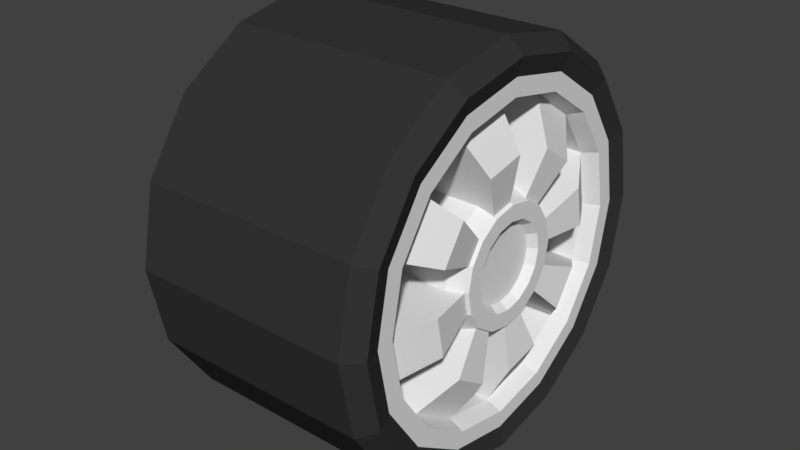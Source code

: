 # Source: wheel.blend  (saved by Blender 2.77.0; exported with 4.5.12 LTS)
import bpy
from mathutils import Matrix  # noqa: F401  (used for matrix-valued properties, if any)

bpy.ops.wm.read_factory_settings(use_empty=True)
scene = bpy.context.scene
scene.name = 'Scene'

# ---- collections
col_collection_1 = bpy.data.collections.new('Collection 1'); scene.collection.children.link(col_collection_1)

# ---- materials (node trees are filled in below, after node groups)
mat_tyre = bpy.data.materials.new('tyre')
mat_tyre.alpha_threshold = 0.0
mat_tyre.use_transparent_shadow = False
mat_tyre.diffuse_color = (0.03522, 0.03522, 0.03522, 1.0)
mat_tyre.roughness = 0.5
mat_rim = bpy.data.materials.new('rim')
mat_rim.alpha_threshold = 0.0
mat_rim.use_transparent_shadow = False
mat_rim.roughness = 0.5

# ---- material node trees

# ---- world
world_world = bpy.data.worlds.new('World'); scene.world = world_world
world_world.color = (0.05088, 0.05088, 0.05088)
world_world.use_sun_shadow = False
world_world.sun_shadow_jitter_overblur = 0.0
world_world.cycles.sampling_method = 'MANUAL'

# ---- meshes
me_cylinder = bpy.data.meshes.new('Cylinder')
me_cylinder.from_pydata([(-0.135, 5.085e-08, -0.2526), (0.1416, 7.343e-08, -0.2526), (-0.135, -0.09666, -0.2334), (0.1416, -0.09666, -0.2334), (-0.135, -0.1786, -0.1786), (0.1416, -0.1786, -0.1786), (-0.135, -0.2334, -0.09666), (0.1416, -0.2334, -0.09666), (-0.135, -0.2526, 6.729e-09), (0.1416, -0.2526, 2.931e-08), (-0.135, -0.2334, 0.09666), (0.1416, -0.2334, 0.09666), (-0.135, -0.1786, 0.1786), (0.1416, -0.1786, 0.1786), (-0.135, -0.09666, 0.2334), (0.1416, -0.09666, 0.2334), (-0.135, 1.321e-08, 0.2526), (0.1416, 3.579e-08, 0.2526), (-0.135, 0.09666, 0.2334), (0.1416, 0.09666, 0.2334), (-0.135, 0.1786, 0.1786), (0.1416, 0.1786, 0.1786), (-0.135, 0.2334, 0.09666), (0.1416, 0.2334, 0.09666), (-0.135, 0.2526, -7.985e-10), (0.1416, 0.2526, 1.426e-08), (-0.135, 0.2334, -0.09666), (0.1416, 0.2334, -0.09666), (-0.135, 0.1786, -0.1786), (0.1416, 0.1786, -0.1786), (-0.135, 0.09666, -0.2334), (0.1416, 0.09666, -0.2334), (0.1608, -0.08956, -0.2162), (0.1608, 7.622e-08, -0.234), (0.1608, -0.1655, -0.1655), (0.1608, -0.2162, -0.08956), (0.1608, -0.234, 2.83e-08), (0.1608, -0.2162, 0.08956), (0.1608, -0.1655, 0.1655), (0.1608, -0.08956, 0.2162), (0.1608, 4.135e-08, 0.234), (0.1608, 0.08956, 0.2162), (0.1608, 0.1655, 0.1655), (0.1608, 0.2162, 0.08956), (0.1608, 0.234, 1.435e-08), (0.1608, 0.2162, -0.08956), (0.1608, 0.1655, -0.1655), (0.1608, 0.08956, -0.2162), (0.1547, -0.08105, -0.1957), (0.1547, 7.412e-08, -0.2118), (0.1547, -0.1498, -0.1498), (0.1547, -0.1957, -0.08105), (0.1547, -0.2118, 2.764e-08), (0.1547, -0.1957, 0.08105), (0.1547, -0.1498, 0.1498), (0.1547, -0.08105, 0.1957), (0.1547, 4.256e-08, 0.2118), (0.1547, 0.08105, 0.1957), (0.1547, 0.1498, 0.1498), (0.1547, 0.1957, 0.08105), (0.1547, 0.2118, 1.502e-08), (0.1547, 0.1957, -0.08105), (0.1547, 0.1498, -0.1498), (0.1547, 0.08105, -0.1957), (0.1547, -0.07285, -0.1759), (0.1547, 7.3e-08, -0.1904), (0.1547, -0.1346, -0.1346), (0.1547, -0.1759, -0.07285), (0.1547, -0.1904, 2.768e-08), (0.1547, -0.1759, 0.07285), (0.1547, -0.1346, 0.1346), (0.1547, -0.07285, 0.1759), (0.1547, 4.464e-08, 0.1904), (0.1547, 0.07285, 0.1759), (0.1547, 0.1346, 0.1346), (0.1547, 0.1759, 0.07285), (0.1547, 0.1904, 1.633e-08), (0.1547, 0.1759, -0.07285), (0.1547, 0.1346, -0.1346), (0.1547, 0.07285, -0.1759), (0.1348, -0.06997, -0.1689), (0.1348, 7.014e-08, -0.1828), (0.1348, -0.1293, -0.1293), (0.1348, -0.1689, -0.06997), (0.1348, -0.1828, 2.586e-08), (0.1348, -0.1689, 0.06997), (0.1348, -0.1293, 0.1293), (0.1348, -0.06997, 0.1689), (0.1348, 4.29e-08, 0.1828), (0.1348, 0.06997, 0.1689), (0.1348, 0.1293, 0.1293), (0.1348, 0.1689, 0.06997), (0.1348, 0.1828, 1.496e-08), (0.1348, 0.1689, -0.06997), (0.1348, 0.1293, -0.1293), (0.1348, 0.06997, -0.1689), (0.1348, -0.03186, -0.07692), (0.1348, 6.614e-08, -0.08326), (0.1348, -0.05887, -0.05887), (0.1348, -0.07692, -0.03186), (0.1348, -0.08326, 2.583e-08), (0.1348, -0.07692, 0.03186), (0.1348, -0.05887, 0.05887), (0.1348, -0.03186, 0.07692), (0.1348, 5.373e-08, 0.08326), (0.1348, 0.03186, 0.07692), (0.1348, 0.05887, 0.05887), (0.1348, 0.07692, 0.03186), (0.1348, 0.08326, 2.086e-08), (0.1348, 0.07692, -0.03186), (0.1348, 0.05887, -0.05887), (0.1348, 0.03186, -0.07692), (0.1578, -0.02812, -0.06789), (0.1578, 6.558e-08, -0.07348), (0.1578, -0.05196, -0.05196), (0.1578, -0.06789, -0.02812), (0.1578, -0.07348, 2.582e-08), (0.1578, -0.06789, 0.02812), (0.1578, -0.05196, 0.05196), (0.1578, -0.02812, 0.06789), (0.1578, 5.463e-08, 0.07348), (0.1578, 0.02812, 0.06789), (0.1578, 0.05196, 0.05196), (0.1578, 0.06789, 0.02812), (0.1578, 0.07348, 2.144e-08), (0.1578, 0.06789, -0.02812), (0.1578, 0.05196, -0.05196), (0.1578, 0.02812, -0.06789), (0.1631, -0.09308, -0.09308), (0.1631, -0.05037, -0.1216), (0.1631, -0.1316, 2.623e-08), (0.1631, -0.1216, -0.05037), (0.1631, -0.09308, 0.09308), (0.1631, -0.1216, 0.05037), (0.1631, 5.103e-08, 0.1316), (0.1631, -0.05037, 0.1216), (0.1631, 0.09308, 0.09308), (0.1631, 0.05037, 0.1216), (0.1631, 0.1316, 1.839e-08), (0.1631, 0.1216, 0.05037), (0.1631, 0.09308, -0.09308), (0.1631, 0.1216, -0.05037), (0.1631, 7.064e-08, -0.1316), (0.1631, 0.05037, -0.1216), (0.1512, -0.04238, -0.04238), (0.1512, -0.02294, -0.05538), (0.1512, -0.05994, 2.621e-08), (0.1512, -0.05538, -0.02294), (0.1512, -0.04238, 0.04238), (0.1512, -0.05538, 0.02294), (0.1512, 5.883e-08, 0.05994), (0.1512, -0.02294, 0.05538), (0.1512, 0.04238, 0.04238), (0.1512, 0.02294, 0.05538), (0.1512, 0.05994, 2.264e-08), (0.1512, 0.05538, 0.02294), (0.1512, 0.04238, -0.04238), (0.1512, 0.05538, -0.02294), (0.1512, 6.776e-08, -0.05994), (0.1512, 0.02294, -0.05538), (0.1578, -0.02055, -0.04962), (0.1578, 6.431e-08, -0.0537), (0.1578, -0.03797, -0.03797), (0.1578, -0.04962, -0.02055), (0.1578, -0.0537, 2.574e-08), (0.1578, -0.04962, 0.02055), (0.1578, -0.03797, 0.03797), (0.1578, -0.02055, 0.04962), (0.1578, 5.63e-08, 0.0537), (0.1578, 0.02055, 0.04962), (0.1578, 0.03797, 0.03797), (0.1578, 0.04962, 0.02055), (0.1578, 0.0537, 2.254e-08), (0.1578, 0.04962, -0.02055), (0.1578, 0.03797, -0.03797), (0.1578, 0.02055, -0.04962), (0.1469, -0.01802, -0.0435), (0.1469, 6.309e-08, -0.04708), (0.1469, -0.03329, -0.03329), (0.1469, -0.0435, -0.01802), (0.1469, -0.04708, 2.385e-08), (0.1469, -0.0435, 0.01802), (0.1469, -0.03329, 0.03329), (0.1469, -0.01802, 0.0435), (0.1469, 5.608e-08, 0.04708), (0.1469, 0.01802, 0.0435), (0.1469, 0.03329, 0.03329), (0.1469, 0.0435, 0.01802), (0.1469, 0.04708, 2.104e-08), (0.1469, 0.0435, -0.01802), (0.1469, 0.03329, -0.03329), (0.1469, 0.01802, -0.0435), (0.02857, -0.06997, -0.1689), (0.02857, 5.751e-08, -0.1828), (0.02857, -0.1689, -0.06997), (0.02857, -0.1293, -0.1293), (0.02857, -0.1689, 0.06997), (0.02857, -0.1828, 4.313e-09), (0.02857, -0.06997, 0.1689), (0.02857, -0.1293, 0.1293), (0.02857, 0.06997, 0.1689), (0.02857, 3.026e-08, 0.1828), (0.02857, 0.1689, 0.06997), (0.02857, 0.1293, 0.1293), (0.02857, 0.1689, -0.06997), (0.02857, 0.1828, -6.585e-09), (0.02857, 0.06997, -0.1689), (0.02857, 0.1293, -0.1293), (0.02857, -0.03186, -0.07692), (0.02857, 5.351e-08, -0.08326), (0.02857, -0.07692, -0.03186), (0.02857, -0.05887, -0.05887), (0.02857, -0.07692, 0.03186), (0.02857, -0.08326, 4.279e-09), (0.02857, -0.03186, 0.07692), (0.02857, -0.05887, 0.05887), (0.02857, 0.03186, 0.07692), (0.02857, 4.11e-08, 0.08326), (0.02857, 0.07692, 0.03186), (0.02857, 0.05887, 0.05887), (0.02857, 0.07692, -0.03186), (0.02857, 0.08326, -6.832e-10), (0.02857, 0.03186, -0.07692), (0.02857, 0.05887, -0.05887), (-0.1526, 4.722e-08, -0.2188), (-0.1526, -0.08372, -0.2021), (-0.1526, -0.1547, -0.1547), (-0.1526, -0.2021, -0.08372), (-0.1526, -0.2188, 1.933e-09), (-0.1526, -0.2021, 0.08372), (-0.1526, -0.1547, 0.1547), (-0.1526, -0.08372, 0.2021), (-0.1526, 1.462e-08, 0.2188), (-0.1526, 0.08372, 0.2021), (-0.1526, 0.1547, 0.1547), (-0.1526, 0.2021, 0.08372), (-0.1526, 0.2188, -4.587e-09), (-0.1526, 0.2021, -0.08372), (-0.1526, 0.1547, -0.1547), (-0.1526, 0.08372, -0.2021), (-0.01013, 5.569e-08, -0.2188), (-0.01013, -0.08372, -0.2021), (-0.01013, -0.1547, -0.1547), (-0.01013, -0.2021, -0.08372), (-0.01013, -0.2188, 9.735e-09), (-0.01013, -0.2021, 0.08372), (-0.01013, -0.1547, 0.1547), (-0.01013, -0.08372, 0.2021), (-0.01013, 2.309e-08, 0.2188), (-0.01013, 0.08372, 0.2021), (-0.01013, 0.1547, 0.1547), (-0.01013, 0.2021, 0.08372), (-0.01013, 0.2188, 3.215e-09), (-0.01013, 0.2021, -0.08372), (-0.01013, 0.1547, -0.1547), (-0.01013, 0.08372, -0.2021)], [], [(0, 1, 3, 2), (2, 3, 5, 4), (4, 5, 7, 6), (6, 7, 9, 8), (8, 9, 11, 10), (10, 11, 13, 12), (12, 13, 15, 14), (14, 15, 17, 16), (16, 17, 19, 18), (18, 19, 21, 20), (20, 21, 23, 22), (22, 23, 25, 24), (24, 25, 27, 26), (26, 27, 29, 28), (19, 17, 40, 41), (28, 29, 31, 30), (30, 31, 1, 0), (12, 14, 231, 230), (33, 47, 63, 49), (29, 27, 45, 46), (5, 3, 32, 34), (15, 13, 38, 39), (25, 23, 43, 44), (11, 9, 36, 37), (21, 19, 41, 42), (31, 29, 46, 47), (7, 5, 34, 35), (17, 15, 39, 40), (3, 1, 33, 32), (27, 25, 44, 45), (13, 11, 37, 38), (23, 21, 42, 43), (1, 31, 47, 33), (9, 7, 35, 36), (62, 61, 77, 78), (41, 40, 56, 57), (34, 32, 48, 50), (42, 41, 57, 58), (35, 34, 50, 51), (43, 42, 58, 59), (36, 35, 51, 52), (44, 43, 59, 60), (37, 36, 52, 53), (45, 44, 60, 61), (38, 37, 53, 54), (46, 45, 61, 62), (39, 38, 54, 55), (47, 46, 62, 63), (40, 39, 55, 56), (32, 33, 49, 48), (68, 67, 83, 84), (55, 54, 70, 71), (63, 62, 78, 79), (56, 55, 71, 72), (48, 49, 65, 64), (49, 63, 79, 65), (57, 56, 72, 73), (50, 48, 64, 66), (58, 57, 73, 74), (51, 50, 66, 67), (59, 58, 74, 75), (52, 51, 67, 68), (60, 59, 75, 76), (53, 52, 68, 69), (61, 60, 76, 77), (54, 53, 69, 70), (109, 93, 204, 220), (76, 75, 91, 92), (69, 68, 84, 85), (77, 76, 92, 93), (70, 69, 85, 86), (78, 77, 93, 94), (71, 70, 86, 87), (79, 78, 94, 95), (72, 71, 87, 88), (64, 65, 81, 80), (65, 79, 95, 81), (73, 72, 88, 89), (66, 64, 80, 82), (74, 73, 89, 90), (67, 66, 82, 83), (75, 74, 90, 91), (110, 109, 125, 126), (84, 83, 131, 130), (107, 108, 154, 155), (85, 84, 197, 196), (108, 109, 220, 221), (108, 92, 138, 154), (81, 95, 143, 142), (101, 85, 196, 212), (92, 108, 221, 205), (100, 84, 130, 146), (82, 80, 129, 128), (83, 82, 195, 194), (106, 107, 218, 219), (105, 106, 152, 153), (84, 100, 213, 197), (91, 107, 155, 139), (116, 115, 163, 164), (103, 102, 118, 119), (111, 110, 126, 127), (104, 103, 119, 120), (96, 97, 113, 112), (97, 111, 127, 113), (105, 104, 120, 121), (98, 96, 112, 114), (106, 105, 121, 122), (99, 98, 114, 115), (107, 106, 122, 123), (100, 99, 115, 116), (108, 107, 123, 124), (101, 100, 116, 117), (109, 108, 124, 125), (102, 101, 117, 118), (128, 129, 145, 144), (136, 137, 153, 152), (130, 131, 147, 146), (138, 139, 155, 154), (132, 133, 149, 148), (140, 141, 157, 156), (134, 135, 151, 150), (142, 143, 159, 158), (85, 101, 149, 133), (93, 109, 157, 141), (109, 110, 156, 157), (86, 85, 133, 132), (102, 86, 132, 148), (96, 98, 144, 145), (110, 94, 140, 156), (111, 97, 158, 159), (88, 87, 135, 134), (87, 103, 151, 135), (104, 88, 134, 150), (99, 100, 146, 147), (95, 111, 159, 143), (89, 105, 153, 137), (90, 89, 137, 136), (97, 81, 142, 158), (80, 96, 145, 129), (101, 102, 148, 149), (98, 82, 128, 144), (92, 91, 139, 138), (106, 90, 136, 152), (103, 104, 150, 151), (83, 99, 147, 131), (94, 93, 141, 140), (172, 171, 187, 188), (124, 123, 171, 172), (117, 116, 164, 165), (125, 124, 172, 173), (118, 117, 165, 166), (126, 125, 173, 174), (119, 118, 166, 167), (127, 126, 174, 175), (120, 119, 167, 168), (112, 113, 161, 160), (113, 127, 175, 161), (121, 120, 168, 169), (114, 112, 160, 162), (122, 121, 169, 170), (115, 114, 162, 163), (123, 122, 170, 171), (176, 177, 191, 190, 189, 188, 187, 186, 185, 184, 183, 182, 181, 180, 179, 178), (165, 164, 180, 181), (173, 172, 188, 189), (166, 165, 181, 182), (174, 173, 189, 190), (167, 166, 182, 183), (175, 174, 190, 191), (168, 167, 183, 184), (160, 161, 177, 176), (161, 175, 191, 177), (169, 168, 184, 185), (162, 160, 176, 178), (170, 169, 185, 186), (163, 162, 178, 179), (171, 170, 186, 187), (164, 163, 179, 180), (200, 201, 217, 216), (194, 195, 211, 210), (202, 203, 219, 218), (196, 197, 213, 212), (204, 205, 221, 220), (198, 199, 215, 214), (206, 207, 223, 222), (192, 193, 209, 208), (97, 96, 208, 209), (86, 102, 215, 199), (110, 111, 222, 223), (87, 86, 199, 198), (94, 110, 223, 207), (98, 99, 210, 211), (103, 87, 198, 214), (88, 104, 217, 201), (89, 88, 201, 200), (111, 95, 206, 222), (105, 89, 200, 216), (100, 101, 212, 213), (81, 97, 209, 193), (96, 80, 192, 208), (91, 90, 203, 202), (82, 98, 211, 195), (102, 103, 214, 215), (90, 106, 219, 203), (93, 92, 205, 204), (99, 83, 194, 210), (104, 105, 216, 217), (80, 81, 193, 192), (107, 91, 202, 218), (95, 94, 207, 206), (233, 234, 250, 249), (22, 24, 236, 235), (8, 10, 229, 228), (18, 20, 234, 233), (28, 30, 239, 238), (4, 6, 227, 226), (14, 16, 232, 231), (0, 2, 225, 224), (24, 26, 237, 236), (10, 12, 230, 229), (20, 22, 235, 234), (30, 0, 224, 239), (6, 8, 228, 227), (16, 18, 233, 232), (26, 28, 238, 237), (2, 4, 226, 225), (240, 241, 242, 243, 244, 245, 246, 247, 248, 249, 250, 251, 252, 253, 254, 255), (226, 227, 243, 242), (234, 235, 251, 250), (227, 228, 244, 243), (235, 236, 252, 251), (228, 229, 245, 244), (236, 237, 253, 252), (229, 230, 246, 245), (237, 238, 254, 253), (230, 231, 247, 246), (238, 239, 255, 254), (231, 232, 248, 247), (224, 225, 241, 240), (239, 224, 240, 255), (232, 233, 249, 248), (225, 226, 242, 241)])
me_cylinder.polygons.foreach_set('material_index', [0, 0, 0, 0, 0, 0, 0, 0, 0, 0, 0, 0, 0, 0, 0, 0, 0, 0, 0, 0, 0, 0, 0, 0, 0, 0, 0, 0, 0, 0, 0, 0, 0, 0, 1, 0, 0, 0, 0, 0, 0, 0, 0, 0, 0, 0, 0, 0, 0, 0, 1, 1, 1, 1, 1, 1, 1, 1, 1, 1, 1, 1, 1, 1, 1, 1, 1, 1, 1, 1, 1, 1, 1, 1, 1, 1, 1, 1, 1, 1, 1, 1, 1, 1, 1, 1, 1, 1, 1, 1, 1, 1, 1, 1, 1, 1, 1, 1, 1, 1, 1, 1, 1, 1, 1, 1, 1, 1, 1, 1, 1, 1, 1, 1, 1, 1, 1, 1, 1, 1, 1, 1, 1, 1, 1, 1, 1, 1, 1, 1, 1, 1, 1, 1, 1, 1, 1, 1, 1, 1, 1, 1, 1, 1, 1, 1, 1, 1, 1, 1, 1, 1, 1, 1, 1, 1, 1, 1, 1, 1, 1, 1, 1, 1, 1, 1, 1, 1, 1, 1, 1, 1, 1, 1, 1, 1, 1, 1, 0, 0, 0, 0, 0, 0, 0, 0, 1, 1, 1, 1, 1, 1, 1, 1, 1, 1, 1, 1, 1, 1, 1, 1, 1, 1, 1, 1, 1, 1, 1, 1, 0, 0, 0, 0, 0, 0, 0, 0, 0, 0, 0, 0, 0, 0, 0, 0, 0, 0, 0, 0, 0, 0, 0, 0, 0, 0, 0, 0, 0, 0, 0, 0])
me_cylinder.materials.append(mat_tyre)
me_cylinder.materials.append(mat_rim)
me_cylinder.use_remesh_preserve_volume = False
me_cylinder.use_remesh_preserve_attributes = False
me_cylinder.use_mirror_vertex_groups = False
me_cylinder.update()

# ---- objects
ob_cylinder = bpy.data.objects.new('Cylinder', me_cylinder)

# ---- transforms, parenting, visibility, modifiers, constraints
ob_cylinder.location = (0.0, 0.0, 0.0)
ob_cylinder.lineart.crease_threshold = 0.0

# ---- collection membership
col_collection_1.objects.link(ob_cylinder)

# ---- scene / render settings (as saved in the file)
scene.frame_start = 1; scene.frame_end = 250; scene.frame_set(1)
scene.render.engine = 'BLENDER_EEVEE_NEXT'
scene.render.resolution_percentage = 50
scene.render.dither_intensity = 0.0
scene.cycles.use_denoising = False
scene.cycles.samples = 128
scene.cycles.sampling_pattern = 'TABULATED_SOBOL'
scene.cycles.light_sampling_threshold = 0.0
scene.cycles.use_adaptive_sampling = False
scene.cycles.use_light_tree = False
scene.cycles.blur_glossy = 0.0
scene.cycles.sample_clamp_indirect = 0.0
scene.view_settings.view_transform = 'Standard'
bpy.context.view_layer.update()

# ---- added for rendering (the .blend has no active camera and no usable light): camera, sun
cam_auto = bpy.data.cameras.new('AutoCamera')
cam_auto.lens = 50.0
cam_auto.sensor_width = 36.0
cam_auto.clip_end = 1000.0
ob_auto_camera = bpy.data.objects.new('AutoCamera', cam_auto)
scene.collection.objects.link(ob_auto_camera)
ob_auto_camera.location = (0.72793, -0.86718, 0.57812)
ob_auto_camera.rotation_euler = (1.09748, -7.21219e-08, 0.694738)
scene.camera = ob_auto_camera
light_auto_sun = bpy.data.lights.new('AutoSun', 'SUN')
light_auto_sun.energy = 3.0
light_auto_sun.angle = 0.0523599
ob_auto_sun = bpy.data.objects.new('AutoSun', light_auto_sun)
scene.collection.objects.link(ob_auto_sun)
ob_auto_sun.rotation_euler = (0.872665, 0.174533, 0.523599)
bpy.context.view_layer.update()
